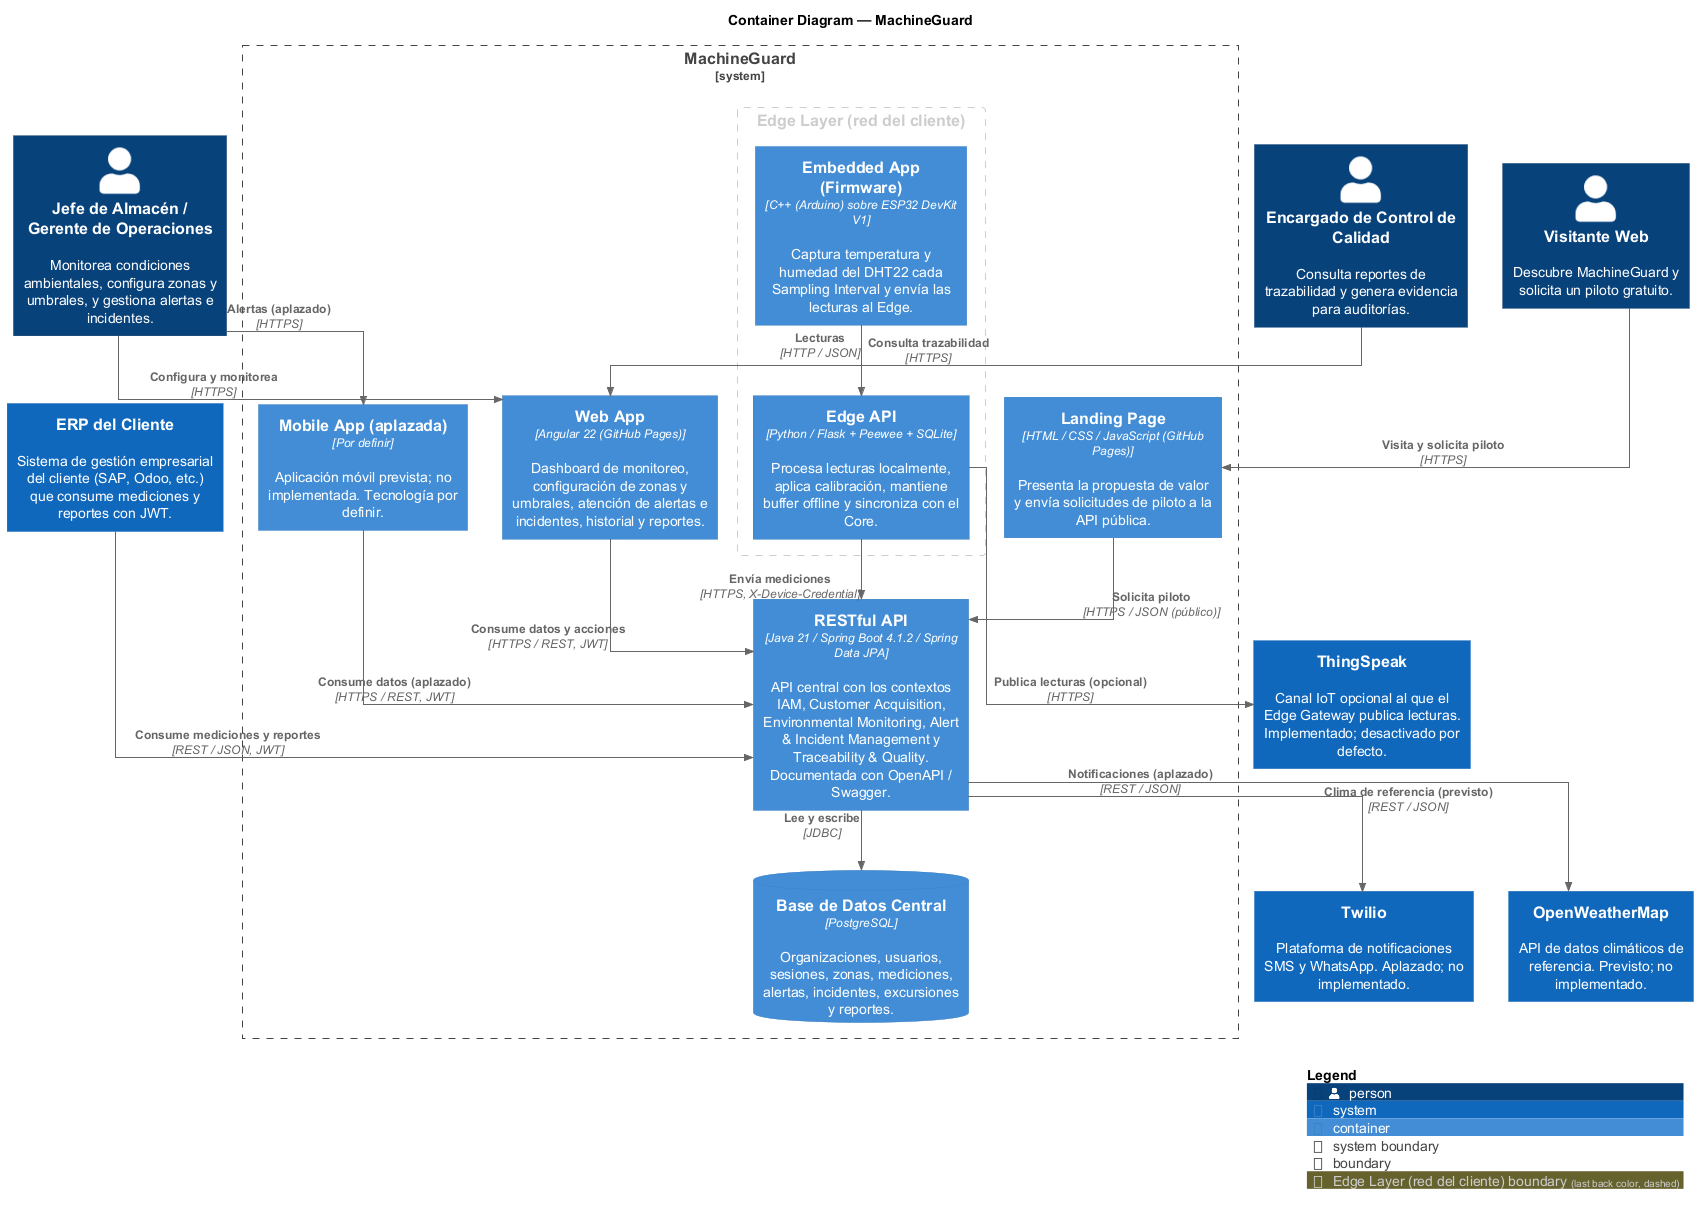

The diagram above was rendered by PlantUML. Its source (embedded in the PNG):
@startuml
skinparamlocked linetype ortho
set separator none
title Container Diagram — MachineGuard

top to bottom direction

!include <C4/C4>
!include <C4/C4_Context>
!include <C4/C4_Container>

Person(JefedeAlmacénGerentedeOperaciones, "Jefe de Almacén / Gerente de Operaciones", $descr="Monitorea condiciones ambientales, configura zonas y umbrales, y gestiona alertas e incidentes.", $tags="", $link="")
Person(EncargadodeControldeCalidad, "Encargado de Control de Calidad", $descr="Consulta reportes de trazabilidad y genera evidencia para auditorías.", $tags="", $link="")
Person(VisitanteWeb, "Visitante Web", $descr="Descubre MachineGuard y solicita un piloto gratuito.", $tags="", $link="")
System(ERPdelCliente, "ERP del Cliente", $descr="Sistema de gestión empresarial del cliente (SAP, Odoo, etc.) que consume mediciones y reportes con JWT.", $tags="", $link="")
System(Twilio, "Twilio", $descr="Plataforma de notificaciones SMS y WhatsApp. Aplazado; no implementado.", $tags="", $link="")
System(OpenWeatherMap, "OpenWeatherMap", $descr="API de datos climáticos de referencia. Previsto; no implementado.", $tags="", $link="")
System(ThingSpeak, "ThingSpeak", $descr="Canal IoT opcional al que el Edge Gateway publica lecturas. Implementado; desactivado por defecto.", $tags="", $link="")

System_Boundary("MachineGuard_boundary", "MachineGuard", $tags="") {
  AddBoundaryTag("Edge Layer (red del cliente)", $borderColor="#cccccc", $fontColor="#cccccc", $borderStyle="dashed")
  Boundary(group_1, "Edge Layer (red del cliente)", $tags="Edge Layer (red del cliente)") {
    Container(MachineGuard.EdgeAPI, "Edge API", $techn="Python / Flask + Peewee + SQLite", $descr="Procesa lecturas localmente, aplica calibración, mantiene buffer offline y sincroniza con el Core.", $tags="", $link="")
    Container(MachineGuard.EmbeddedAppFirmware, "Embedded App (Firmware)", $techn="C++ (Arduino) sobre ESP32 DevKit V1", $descr="Captura temperatura y humedad del DHT22 cada Sampling Interval y envía las lecturas al Edge.", $tags="", $link="")
  }

  Container(MachineGuard.LandingPage, "Landing Page", $techn="HTML / CSS / JavaScript (GitHub Pages)", $descr="Presenta la propuesta de valor y envía solicitudes de piloto a la API pública.", $tags="", $link="")
  Container(MachineGuard.WebApp, "Web App", $techn="Angular 22 (GitHub Pages)", $descr="Dashboard de monitoreo, configuración de zonas y umbrales, atención de alertas e incidentes, historial y reportes.", $tags="", $link="")
  Container(MachineGuard.MobileAppaplazada, "Mobile App (aplazada)", $techn="Por definir", $descr="Aplicación móvil prevista; no implementada. Tecnología por definir.", $tags="", $link="")
  Container(MachineGuard.RESTfulAPI, "RESTful API", $techn="Java 21 / Spring Boot 4.1.2 / Spring Data JPA", $descr="API central con los contextos IAM, Customer Acquisition, Environmental Monitoring, Alert & Incident Management y Traceability & Quality. Documentada con OpenAPI / Swagger.", $tags="", $link="")
  ContainerDb(MachineGuard.BasedeDatosCentral, "Base de Datos Central", $techn="PostgreSQL", $descr="Organizaciones, usuarios, sesiones, zonas, mediciones, alertas, incidentes, excursiones y reportes.", $tags="", $link="")
}

Rel(VisitanteWeb, MachineGuard.LandingPage, "Visita y solicita piloto", $techn="HTTPS", $tags="", $link="")
Rel(MachineGuard.LandingPage, MachineGuard.RESTfulAPI, "Solicita piloto", $techn="HTTPS / JSON (público)", $tags="", $link="")
Rel(JefedeAlmacénGerentedeOperaciones, MachineGuard.WebApp, "Configura y monitorea", $techn="HTTPS", $tags="", $link="")
Rel(JefedeAlmacénGerentedeOperaciones, MachineGuard.MobileAppaplazada, "Alertas (aplazado)", $techn="HTTPS", $tags="", $link="")
Rel(EncargadodeControldeCalidad, MachineGuard.WebApp, "Consulta trazabilidad", $techn="HTTPS", $tags="", $link="")
Rel(MachineGuard.WebApp, MachineGuard.RESTfulAPI, "Consume datos y acciones", $techn="HTTPS / REST, JWT", $tags="", $link="")
Rel(MachineGuard.MobileAppaplazada, MachineGuard.RESTfulAPI, "Consume datos (aplazado)", $techn="HTTPS / REST, JWT", $tags="", $link="")
Rel(ERPdelCliente, MachineGuard.RESTfulAPI, "Consume mediciones y reportes", $techn="REST / JSON, JWT", $tags="", $link="")
Rel(MachineGuard.RESTfulAPI, MachineGuard.BasedeDatosCentral, "Lee y escribe", $techn="JDBC", $tags="", $link="")
Rel(MachineGuard.EmbeddedAppFirmware, MachineGuard.EdgeAPI, "Lecturas", $techn="HTTP / JSON", $tags="", $link="")
Rel(MachineGuard.EdgeAPI, MachineGuard.RESTfulAPI, "Envía mediciones", $techn="HTTPS, X-Device-Credential", $tags="", $link="")
Rel(MachineGuard.EdgeAPI, ThingSpeak, "Publica lecturas (opcional)", $techn="HTTPS", $tags="", $link="")
Rel(MachineGuard.RESTfulAPI, Twilio, "Notificaciones (aplazado)", $techn="REST / JSON", $tags="", $link="")
Rel(MachineGuard.RESTfulAPI, OpenWeatherMap, "Clima de referencia (previsto)", $techn="REST / JSON", $tags="", $link="")

SHOW_LEGEND(true)
@enduml